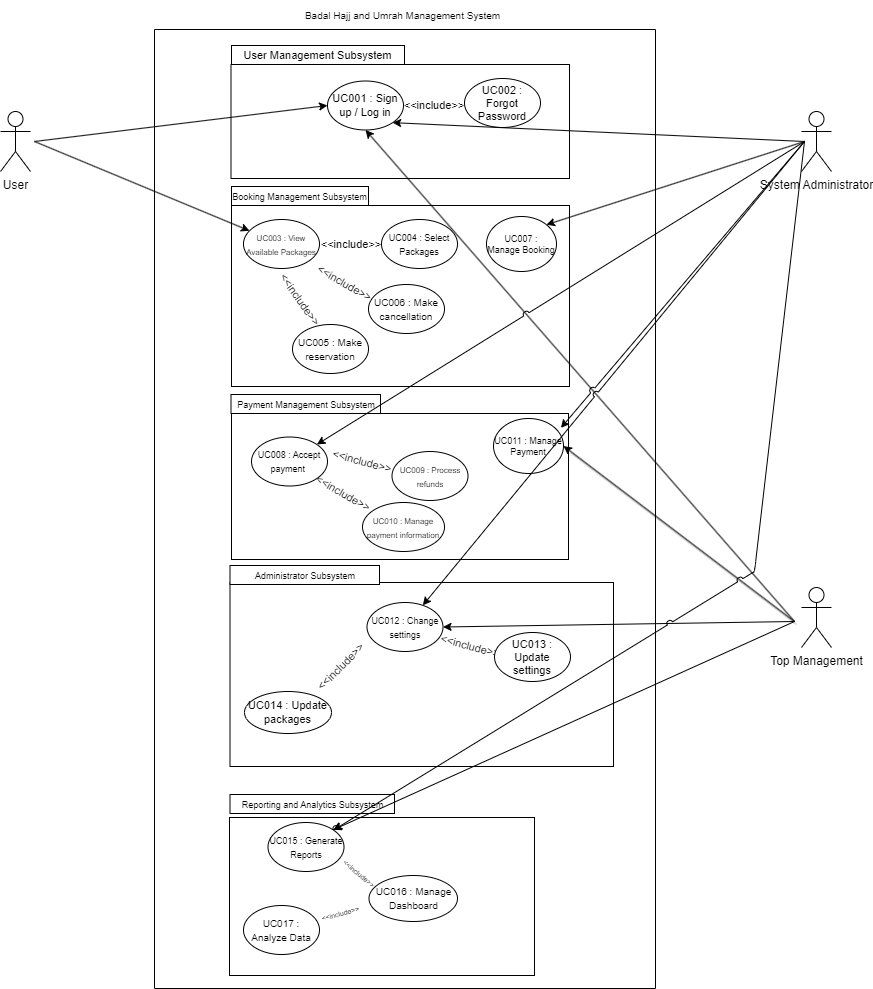

The diagram above was exported from draw.io. Its source (the exported page's mxGraphModel, read from the mxfile embedded in the PNG):
<mxGraphModel dx="1050" dy="483" grid="1" gridSize="10" guides="1" tooltips="1" connect="1" arrows="1" fold="1" page="1" pageScale="1" pageWidth="850" pageHeight="1100" math="0" shadow="0">
  <root>
    <mxCell id="0" />
    <mxCell id="1" parent="0" />
    <mxCell id="zI1Ll8eJK_IY-bj7AFlp-1" value="" style="rounded=0;whiteSpace=wrap;html=1;" vertex="1" parent="1">
      <mxGeometry x="235" y="916" width="305" height="158" as="geometry" />
    </mxCell>
    <mxCell id="zI1Ll8eJK_IY-bj7AFlp-2" value="&lt;font style=&quot;font-size: 9px;&quot;&gt;Payment Management Subsystem&lt;/font&gt;" style="rounded=0;whiteSpace=wrap;html=1;" vertex="1" parent="1">
      <mxGeometry x="236.5" y="493" width="149.5" height="19" as="geometry" />
    </mxCell>
    <mxCell id="zI1Ll8eJK_IY-bj7AFlp-3" value="" style="rounded=0;whiteSpace=wrap;html=1;" vertex="1" parent="1">
      <mxGeometry x="237" y="512" width="337" height="146" as="geometry" />
    </mxCell>
    <mxCell id="zI1Ll8eJK_IY-bj7AFlp-4" value="&lt;font style=&quot;font-size: 9px;&quot;&gt;UC008 : Accept payment&amp;nbsp;&lt;/font&gt;" style="ellipse;whiteSpace=wrap;html=1;fontSize=11;rounded=0;" vertex="1" parent="1">
      <mxGeometry x="257" y="535.5" width="76" height="49" as="geometry" />
    </mxCell>
    <mxCell id="zI1Ll8eJK_IY-bj7AFlp-5" value="&amp;lt;&amp;lt;include&amp;gt;&amp;gt;" style="text;html=1;strokeColor=none;fillColor=none;align=center;verticalAlign=middle;whiteSpace=wrap;rounded=0;fontSize=11;rotation=15;" vertex="1" parent="1">
      <mxGeometry x="337.5" y="545" width="60" height="30" as="geometry" />
    </mxCell>
    <mxCell id="zI1Ll8eJK_IY-bj7AFlp-6" value="&lt;font style=&quot;font-size: 8px;&quot;&gt;UC009 : Process refunds&lt;/font&gt;" style="ellipse;whiteSpace=wrap;html=1;fontSize=11;rounded=0;" vertex="1" parent="1">
      <mxGeometry x="397.5" y="550" width="76" height="49" as="geometry" />
    </mxCell>
    <mxCell id="zI1Ll8eJK_IY-bj7AFlp-7" value="&lt;font style=&quot;font-size: 8px;&quot;&gt;UC010 : Manage payment information&lt;/font&gt;" style="ellipse;whiteSpace=wrap;html=1;fontSize=11;rounded=0;" vertex="1" parent="1">
      <mxGeometry x="368" y="601" width="82" height="49" as="geometry" />
    </mxCell>
    <mxCell id="zI1Ll8eJK_IY-bj7AFlp-8" value="&amp;lt;&amp;lt;include&amp;gt;&amp;gt;" style="text;html=1;strokeColor=none;fillColor=none;align=center;verticalAlign=middle;whiteSpace=wrap;rounded=0;fontSize=11;rotation=30;" vertex="1" parent="1">
      <mxGeometry x="309.57" y="580.4" width="78.36" height="23.56" as="geometry" />
    </mxCell>
    <mxCell id="zI1Ll8eJK_IY-bj7AFlp-9" value="UC011 : Manage Payment" style="ellipse;whiteSpace=wrap;html=1;fontSize=9;rounded=0;" vertex="1" parent="1">
      <mxGeometry x="499" y="517" width="70" height="55" as="geometry" />
    </mxCell>
    <mxCell id="zI1Ll8eJK_IY-bj7AFlp-10" value="&lt;font style=&quot;font-size: 9px;&quot;&gt;UC015 : Generate Reports&lt;/font&gt;" style="ellipse;whiteSpace=wrap;html=1;fontSize=11;rounded=0;" vertex="1" parent="1">
      <mxGeometry x="273.5" y="921" width="76" height="49" as="geometry" />
    </mxCell>
    <mxCell id="zI1Ll8eJK_IY-bj7AFlp-12" value="&lt;font style=&quot;font-size: 10px;&quot;&gt;UC017 : Analyze Data&lt;/font&gt;" style="ellipse;whiteSpace=wrap;html=1;fontSize=11;rounded=0;" vertex="1" parent="1">
      <mxGeometry x="249" y="1004" width="76" height="49" as="geometry" />
    </mxCell>
    <mxCell id="zI1Ll8eJK_IY-bj7AFlp-13" value="&lt;font style=&quot;font-size: 10px;&quot;&gt;UC016 : Manage Dashboard&lt;/font&gt;" style="ellipse;whiteSpace=wrap;html=1;fontSize=11;rounded=0;" vertex="1" parent="1">
      <mxGeometry x="374.5" y="974" width="88.5" height="46" as="geometry" />
    </mxCell>
    <mxCell id="zI1Ll8eJK_IY-bj7AFlp-15" value="" style="rounded=0;whiteSpace=wrap;html=1;" vertex="1" parent="1">
      <mxGeometry x="237" y="304" width="338" height="181" as="geometry" />
    </mxCell>
    <mxCell id="zI1Ll8eJK_IY-bj7AFlp-16" value="&lt;font style=&quot;font-size: 8px;&quot;&gt;UC003 : View Available Packages&lt;/font&gt;" style="ellipse;whiteSpace=wrap;html=1;fontSize=11;rounded=0;" vertex="1" parent="1">
      <mxGeometry x="249" y="318" width="76" height="49" as="geometry" />
    </mxCell>
    <mxCell id="zI1Ll8eJK_IY-bj7AFlp-17" value="&amp;lt;&amp;lt;include&amp;gt;&amp;gt;" style="text;html=1;strokeColor=none;fillColor=none;align=center;verticalAlign=middle;whiteSpace=wrap;rounded=0;fontSize=11;" vertex="1" parent="1">
      <mxGeometry x="327" y="327.5" width="60" height="30" as="geometry" />
    </mxCell>
    <mxCell id="zI1Ll8eJK_IY-bj7AFlp-18" value="&lt;font style=&quot;font-size: 9px;&quot;&gt;UC004 : Select Packages&lt;/font&gt;" style="ellipse;whiteSpace=wrap;html=1;fontSize=11;rounded=0;" vertex="1" parent="1">
      <mxGeometry x="387" y="318" width="76" height="49" as="geometry" />
    </mxCell>
    <mxCell id="zI1Ll8eJK_IY-bj7AFlp-19" value="&lt;font style=&quot;font-size: 10px;&quot;&gt;UC005 : Make reservation&lt;/font&gt;" style="ellipse;whiteSpace=wrap;html=1;fontSize=11;rounded=0;" vertex="1" parent="1">
      <mxGeometry x="298" y="423" width="76" height="49" as="geometry" />
    </mxCell>
    <mxCell id="zI1Ll8eJK_IY-bj7AFlp-20" value="&lt;font style=&quot;font-size: 10px;&quot;&gt;UC006 : Make cancellation&lt;/font&gt;" style="ellipse;whiteSpace=wrap;html=1;fontSize=11;rounded=0;" vertex="1" parent="1">
      <mxGeometry x="374" y="383" width="76" height="49" as="geometry" />
    </mxCell>
    <mxCell id="zI1Ll8eJK_IY-bj7AFlp-21" value="&amp;lt;&amp;lt;include&amp;gt;&amp;gt;" style="text;html=1;strokeColor=none;fillColor=none;align=center;verticalAlign=middle;whiteSpace=wrap;rounded=0;fontSize=11;rotation=55;" vertex="1" parent="1">
      <mxGeometry x="273.5" y="380" width="64" height="36" as="geometry" />
    </mxCell>
    <mxCell id="zI1Ll8eJK_IY-bj7AFlp-22" value="&amp;lt;&amp;lt;include&amp;gt;&amp;gt;" style="text;html=1;strokeColor=none;fillColor=none;align=center;verticalAlign=middle;whiteSpace=wrap;rounded=0;fontSize=11;rotation=30;" vertex="1" parent="1">
      <mxGeometry x="313" y="366.75" width="75" height="30" as="geometry" />
    </mxCell>
    <mxCell id="zI1Ll8eJK_IY-bj7AFlp-23" value="UC007 : Manage Booking" style="ellipse;whiteSpace=wrap;html=1;fontSize=9;rounded=0;" vertex="1" parent="1">
      <mxGeometry x="492" y="315" width="70" height="55" as="geometry" />
    </mxCell>
    <mxCell id="zI1Ll8eJK_IY-bj7AFlp-24" value="" style="rounded=0;whiteSpace=wrap;html=1;" vertex="1" parent="1">
      <mxGeometry x="235.5" y="681" width="383.5" height="184" as="geometry" />
    </mxCell>
    <mxCell id="zI1Ll8eJK_IY-bj7AFlp-25" value="&lt;font style=&quot;font-size: 9px;&quot;&gt;Administrator Subsystem&lt;/font&gt;" style="rounded=0;whiteSpace=wrap;html=1;" vertex="1" parent="1">
      <mxGeometry x="235.5" y="664" width="149.5" height="19" as="geometry" />
    </mxCell>
    <mxCell id="zI1Ll8eJK_IY-bj7AFlp-33" value="&lt;font style=&quot;font-size: 9px;&quot;&gt;Booking Management Subsystem&lt;/font&gt;" style="rounded=0;whiteSpace=wrap;html=1;" vertex="1" parent="1">
      <mxGeometry x="237" y="285" width="137" height="19" as="geometry" />
    </mxCell>
    <mxCell id="zI1Ll8eJK_IY-bj7AFlp-34" value="" style="rounded=0;whiteSpace=wrap;html=1;" vertex="1" parent="1">
      <mxGeometry x="236.5" y="163" width="338.5" height="114" as="geometry" />
    </mxCell>
    <mxCell id="zI1Ll8eJK_IY-bj7AFlp-35" value="&lt;font style=&quot;font-size: 11px;&quot;&gt;User Management Subsystem&lt;/font&gt;" style="rounded=0;whiteSpace=wrap;html=1;" vertex="1" parent="1">
      <mxGeometry x="237" y="144" width="173" height="19" as="geometry" />
    </mxCell>
    <mxCell id="zI1Ll8eJK_IY-bj7AFlp-36" value="UC001 : Sign up / Log in" style="ellipse;whiteSpace=wrap;html=1;fontSize=11;rounded=0;" vertex="1" parent="1">
      <mxGeometry x="333" y="179.5" width="76" height="49" as="geometry" />
    </mxCell>
    <mxCell id="zI1Ll8eJK_IY-bj7AFlp-37" value="&amp;lt;&amp;lt;include&amp;gt;&amp;gt;" style="text;html=1;strokeColor=none;fillColor=none;align=center;verticalAlign=middle;whiteSpace=wrap;rounded=0;fontSize=11;" vertex="1" parent="1">
      <mxGeometry x="410" y="189" width="60" height="30" as="geometry" />
    </mxCell>
    <mxCell id="zI1Ll8eJK_IY-bj7AFlp-38" value="UC002 : Forgot Password" style="ellipse;whiteSpace=wrap;html=1;fontSize=11;rounded=0;" vertex="1" parent="1">
      <mxGeometry x="470" y="177" width="76" height="49" as="geometry" />
    </mxCell>
    <mxCell id="zI1Ll8eJK_IY-bj7AFlp-39" value="&lt;font style=&quot;font-size: 9px;&quot;&gt;Reporting and Analytics Subsystem&lt;/font&gt;" style="rounded=0;whiteSpace=wrap;html=1;" vertex="1" parent="1">
      <mxGeometry x="235.5" y="893" width="164.5" height="19" as="geometry" />
    </mxCell>
    <mxCell id="zI1Ll8eJK_IY-bj7AFlp-41" value="Badal Hajj and Umrah Management System" style="text;html=1;align=center;verticalAlign=middle;resizable=0;points=[];autosize=1;strokeColor=none;fillColor=none;fontSize=10;rounded=0;" vertex="1" parent="1">
      <mxGeometry x="298" y="99" width="220" height="30" as="geometry" />
    </mxCell>
    <mxCell id="zI1Ll8eJK_IY-bj7AFlp-42" style="edgeStyle=none;html=1;entryX=0;entryY=0.5;entryDx=0;entryDy=0;" edge="1" parent="1" target="zI1Ll8eJK_IY-bj7AFlp-36">
      <mxGeometry relative="1" as="geometry">
        <mxPoint x="40" y="240" as="sourcePoint" />
      </mxGeometry>
    </mxCell>
    <mxCell id="zI1Ll8eJK_IY-bj7AFlp-43" style="edgeStyle=none;html=1;" edge="1" parent="1" target="zI1Ll8eJK_IY-bj7AFlp-16">
      <mxGeometry relative="1" as="geometry">
        <mxPoint x="40" y="240" as="sourcePoint" />
      </mxGeometry>
    </mxCell>
    <mxCell id="zI1Ll8eJK_IY-bj7AFlp-45" value="User&lt;br&gt;" style="shape=umlActor;verticalLabelPosition=bottom;verticalAlign=top;html=1;outlineConnect=0;rounded=0;" vertex="1" parent="1">
      <mxGeometry x="6" y="210" width="30" height="60" as="geometry" />
    </mxCell>
    <mxCell id="zI1Ll8eJK_IY-bj7AFlp-46" style="edgeStyle=none;html=1;entryX=1;entryY=0;entryDx=0;entryDy=0;fontSize=9;rounded=0;" edge="1" parent="1" target="zI1Ll8eJK_IY-bj7AFlp-23">
      <mxGeometry relative="1" as="geometry">
        <mxPoint x="810" y="240" as="sourcePoint" />
      </mxGeometry>
    </mxCell>
    <mxCell id="zI1Ll8eJK_IY-bj7AFlp-47" style="edgeStyle=none;jumpStyle=arc;html=1;entryX=1;entryY=1;entryDx=0;entryDy=0;" edge="1" parent="1" target="zI1Ll8eJK_IY-bj7AFlp-36">
      <mxGeometry relative="1" as="geometry">
        <mxPoint x="810" y="240" as="sourcePoint" />
      </mxGeometry>
    </mxCell>
    <mxCell id="zI1Ll8eJK_IY-bj7AFlp-48" value="System Administrator" style="shape=umlActor;verticalLabelPosition=bottom;verticalAlign=top;html=1;outlineConnect=0;rounded=0;" vertex="1" parent="1">
      <mxGeometry x="807" y="210" width="30" height="60" as="geometry" />
    </mxCell>
    <mxCell id="zI1Ll8eJK_IY-bj7AFlp-49" style="edgeStyle=none;html=1;entryX=1;entryY=0.5;entryDx=0;entryDy=0;fontSize=9;shadow=1;rounded=0;" edge="1" parent="1" target="zI1Ll8eJK_IY-bj7AFlp-9">
      <mxGeometry relative="1" as="geometry">
        <Array as="points" />
        <mxPoint x="800" y="720" as="sourcePoint" />
      </mxGeometry>
    </mxCell>
    <mxCell id="zI1Ll8eJK_IY-bj7AFlp-50" style="edgeStyle=none;html=1;entryX=1;entryY=0.5;entryDx=0;entryDy=0;fontSize=9;rounded=0;" edge="1" parent="1" target="zI1Ll8eJK_IY-bj7AFlp-26">
      <mxGeometry relative="1" as="geometry">
        <mxPoint x="800" y="720" as="sourcePoint" />
        <mxPoint x="604" y="726.5" as="targetPoint" />
      </mxGeometry>
    </mxCell>
    <mxCell id="zI1Ll8eJK_IY-bj7AFlp-51" style="edgeStyle=none;html=1;entryX=0.5;entryY=1;entryDx=0;entryDy=0;" edge="1" parent="1" target="zI1Ll8eJK_IY-bj7AFlp-36">
      <mxGeometry relative="1" as="geometry">
        <mxPoint x="800" y="720" as="sourcePoint" />
      </mxGeometry>
    </mxCell>
    <mxCell id="zI1Ll8eJK_IY-bj7AFlp-52" value="Top Management" style="shape=umlActor;verticalLabelPosition=bottom;verticalAlign=top;html=1;outlineConnect=0;rounded=0;" vertex="1" parent="1">
      <mxGeometry x="807" y="686" width="30" height="60" as="geometry" />
    </mxCell>
    <mxCell id="zI1Ll8eJK_IY-bj7AFlp-53" style="edgeStyle=none;html=1;entryX=0.963;entryY=0.171;entryDx=0;entryDy=0;entryPerimeter=0;fontSize=9;rounded=0;jumpStyle=arc;" edge="1" parent="1" target="zI1Ll8eJK_IY-bj7AFlp-9">
      <mxGeometry relative="1" as="geometry">
        <mxPoint x="810" y="240" as="sourcePoint" />
      </mxGeometry>
    </mxCell>
    <mxCell id="zI1Ll8eJK_IY-bj7AFlp-54" style="edgeStyle=none;html=1;jumpStyle=arc;" edge="1" parent="1" target="zI1Ll8eJK_IY-bj7AFlp-4">
      <mxGeometry relative="1" as="geometry">
        <Array as="points" />
        <mxPoint x="810" y="240" as="sourcePoint" />
      </mxGeometry>
    </mxCell>
    <mxCell id="zI1Ll8eJK_IY-bj7AFlp-55" style="edgeStyle=none;html=1;jumpStyle=arc;" edge="1" parent="1" target="zI1Ll8eJK_IY-bj7AFlp-10">
      <mxGeometry relative="1" as="geometry">
        <Array as="points">
          <mxPoint x="760" y="670" />
        </Array>
        <mxPoint x="810" y="240" as="sourcePoint" />
      </mxGeometry>
    </mxCell>
    <mxCell id="zI1Ll8eJK_IY-bj7AFlp-56" style="edgeStyle=none;html=1;fontSize=9;rounded=0;jumpStyle=arc;" edge="1" parent="1" target="zI1Ll8eJK_IY-bj7AFlp-26">
      <mxGeometry relative="1" as="geometry">
        <mxPoint x="810" y="240" as="sourcePoint" />
        <mxPoint x="593.9747389628988" y="707.2337728000493" as="targetPoint" />
      </mxGeometry>
    </mxCell>
    <mxCell id="zI1Ll8eJK_IY-bj7AFlp-57" style="edgeStyle=none;html=1;entryX=1;entryY=0;entryDx=0;entryDy=0;jumpStyle=arc;" edge="1" parent="1" target="zI1Ll8eJK_IY-bj7AFlp-10">
      <mxGeometry relative="1" as="geometry">
        <mxPoint x="800" y="720" as="sourcePoint" />
      </mxGeometry>
    </mxCell>
    <mxCell id="zI1Ll8eJK_IY-bj7AFlp-58" value="" style="swimlane;startSize=0;" vertex="1" parent="1">
      <mxGeometry x="160" y="128" width="501" height="959" as="geometry">
        <mxRectangle x="160" y="128" width="50" height="44" as="alternateBounds" />
      </mxGeometry>
    </mxCell>
    <mxCell id="zI1Ll8eJK_IY-bj7AFlp-14" value="&amp;lt;&amp;lt;include&amp;gt;&amp;gt;" style="text;html=1;strokeColor=none;fillColor=none;align=center;verticalAlign=middle;whiteSpace=wrap;rounded=0;fontSize=7;rotation=40;" vertex="1" parent="zI1Ll8eJK_IY-bj7AFlp-58">
      <mxGeometry x="195.63" y="832" width="17.37" height="26" as="geometry" />
    </mxCell>
    <mxCell id="zI1Ll8eJK_IY-bj7AFlp-60" value="&amp;lt;&amp;lt;include&amp;gt;&amp;gt;" style="text;html=1;strokeColor=none;fillColor=none;align=center;verticalAlign=middle;whiteSpace=wrap;rounded=0;fontSize=7;rotation=-15;" vertex="1" parent="zI1Ll8eJK_IY-bj7AFlp-58">
      <mxGeometry x="178.26" y="872" width="17.37" height="26" as="geometry" />
    </mxCell>
    <mxCell id="zI1Ll8eJK_IY-bj7AFlp-29" value="UC014 : Update packages" style="ellipse;whiteSpace=wrap;html=1;fontSize=11;rounded=0;" vertex="1" parent="zI1Ll8eJK_IY-bj7AFlp-58">
      <mxGeometry x="90" y="662" width="87" height="42" as="geometry" />
    </mxCell>
    <mxCell id="zI1Ll8eJK_IY-bj7AFlp-30" value="&amp;lt;&amp;lt;include&amp;gt;&amp;gt;" style="text;html=1;strokeColor=none;fillColor=none;align=center;verticalAlign=middle;whiteSpace=wrap;rounded=0;fontSize=11;rotation=-45;" vertex="1" parent="zI1Ll8eJK_IY-bj7AFlp-58">
      <mxGeometry x="150.44" y="622" width="73" height="30" as="geometry" />
    </mxCell>
    <mxCell id="zI1Ll8eJK_IY-bj7AFlp-27" value="&amp;lt;&amp;lt;include&amp;gt;&amp;gt;" style="text;html=1;strokeColor=none;fillColor=none;align=center;verticalAlign=middle;whiteSpace=wrap;rounded=0;fontSize=11;rotation=15;" vertex="1" parent="zI1Ll8eJK_IY-bj7AFlp-58">
      <mxGeometry x="300" y="603" width="32" height="28" as="geometry" />
    </mxCell>
    <mxCell id="zI1Ll8eJK_IY-bj7AFlp-28" value="UC013 : Update settings" style="ellipse;whiteSpace=wrap;html=1;fontSize=11;rounded=0;" vertex="1" parent="zI1Ll8eJK_IY-bj7AFlp-58">
      <mxGeometry x="340" y="603" width="76" height="49" as="geometry" />
    </mxCell>
    <mxCell id="zI1Ll8eJK_IY-bj7AFlp-26" value="&lt;font style=&quot;font-size: 9px;&quot;&gt;UC012 : Change settings&lt;/font&gt;" style="ellipse;whiteSpace=wrap;html=1;fontSize=11;rounded=0;" vertex="1" parent="zI1Ll8eJK_IY-bj7AFlp-58">
      <mxGeometry x="212.5" y="573" width="76" height="49" as="geometry" />
    </mxCell>
  </root>
</mxGraphModel>